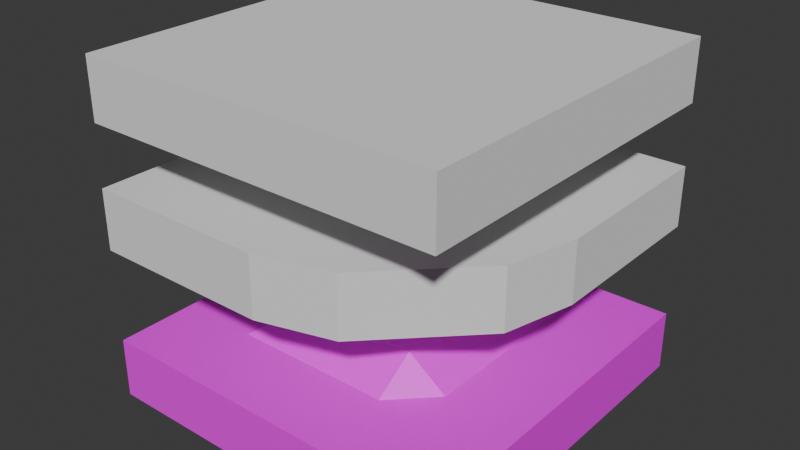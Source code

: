 # Source: Terrains.blend  (saved by Blender 5.1.30; exported with 4.5.12 LTS)
import bpy
from mathutils import Matrix  # noqa: F401  (used for matrix-valued properties, if any)

bpy.ops.wm.read_factory_settings(use_empty=True)
scene = bpy.context.scene
scene.name = 'Scene'

# ---- collections
col_terrains = bpy.data.collections.new('Terrains'); scene.collection.children.link(col_terrains)

# ---- images (referenced by path relative to the original .blend; pixels are not part of the script)
import os
ASSET_DIR = os.environ.get("B2B_ASSET_DIR", "")  # directory of the original .blend (textures are referenced by path, not embedded)
HERE = os.path.dirname(os.path.abspath(__file__))  # packed textures are extracted next to this script under _unpacked/

def load_image(name, relpath, width, height, colorspace="sRGB"):
    """Load a texture the original file referenced (path relative to the .blend, or extracted next to this script)."""
    p = next((c for c in (os.path.join(HERE, relpath), os.path.join(ASSET_DIR, relpath)) if relpath and os.path.exists(c)), "")
    if p:
        img = bpy.data.images.load(p, check_existing=True)
        img.name = name
    else:  # same state as the original file: an image datablock whose file is absent (Cycles renders it pink)
        img = bpy.data.images.new(name, width, height)
        img.source = "FILE"
        img.filepath = "//" + (relpath or name)
    img.colorspace_settings.name = colorspace
    return img
img_copie_d__cran_20260402_122638_png = load_image("Copie d'écran_20260402_122638.png", "Copie d'écran_20260402_122638.png", 1024, 1024, 'sRGB')

# ---- materials (node trees are filled in below, after node groups)
mat_material_001 = bpy.data.materials.new('Material.001')

# ---- material node trees
mat_material_001.use_nodes = True; mat_material_001.node_tree.nodes.clear()
_N = mat_material_001.node_tree.nodes; _L = mat_material_001.node_tree.links
n0 = _N.new('ShaderNodeBsdfPrincipled'); n0.name = 'Principled BSDF'; n0.location = (-200, 100)
n1 = _N.new('ShaderNodeOutputMaterial'); n1.name = 'Material Output'; n1.location = (200, 100)
n2 = _N.new('ShaderNodeTexImage'); n2.name = 'Image Texture'; n2.location = (-490, 80)
n2.image = img_copie_d__cran_20260402_122638_png
_L.new(n0.outputs[0], n1.inputs[0])
_L.new(n2.outputs[0], n0.inputs[0])
n1.is_active_output = True

# ---- world
world_world = bpy.data.worlds.new('World'); scene.world = world_world
world_world.use_nodes = True; world_world.node_tree.nodes.clear()
_N = world_world.node_tree.nodes; _L = world_world.node_tree.links
n0 = _N.new('ShaderNodeOutputWorld'); n0.name = 'World Output'; n0.location = (200, 100)
n1 = _N.new('ShaderNodeBackground'); n1.name = 'Background'; n1.location = (-200, 100)
n1.inputs[0].default_value = (0.05088, 0.05088, 0.05088, 1.0)
_L.new(n1.outputs[0], n0.inputs[0])
n0.is_active_output = True
world_world.color = (0.05088, 0.05088, 0.05088)
world_world.sun_shadow_jitter_overblur = 0.0

# ---- meshes
me_plane = bpy.data.meshes.new('Plane')
me_plane.from_pydata([(-3.007, -3.007, 0.0), (-3.007, 3.007, 0.0), (3.007, 3.007, 0.0), (-3.007, 3.007, -1.0), (-3.007, -3.007, -1.0), (3.007, 3.007, -1.0), (-0.003368, -3.003, 0.0), (0.0, 3.007, 0.0), (-0.003368, -3.003, -1.0), (0.0, 3.007, -1.0), (-3.007, 0.0, 0.0), (3.003, 0.003368, 0.0), (-3.007, 0.0, -1.0), (3.003, 0.003368, -1.0), (-0.001684, 0.001684, -1.0), (-0.001684, 0.001684, 0.0), (1.204, -2.664, -1.49e-08), (1.204, -2.664, -1.0), (-0.003368, -3.003, -0.5), (2.708, -1.16, -1.49e-08), (2.708, -1.16, -1.0), (3.003, 0.003368, -0.5), (2.708, -1.16, -0.5), (1.204, -2.664, -0.5)], [], [(15, 7, 2, 11), (14, 13, 5, 9), (11, 2, 5, 13, 21), (10, 0, 4, 12), (7, 1, 3, 9), (0, 6, 18, 8, 4), (2, 7, 9, 5), (12, 14, 9, 3), (10, 1, 7, 15), (0, 10, 15, 6), (4, 8, 14, 12), (1, 10, 12, 3), (22, 21, 13, 20), (6, 15, 11, 19, 16), (8, 17, 20, 13, 14), (19, 11, 21, 22), (18, 23, 17, 8), (6, 16, 23, 18), (17, 23, 16, 19, 22, 20)])
_uv = me_plane.uv_layers.new(name='UVMap')
_uv.uv.foreach_set('vector', [0.5, 0.5, 0.5, 1.0, 1.0, 1.0, 1.0, 0.5, 0.5, 0.5, 1.0, 0.5, 1.0, 1.0, 0.5, 1.0, 1.0, 0.5, 1.0, 1.0, 1.0, 1.0, 1.0, 0.5, 1.0, 0.5, 0.0, 0.5, 0.0, 0.0, 0.0, 0.0, 0.0, 0.5, 0.5, 1.0, 0.0, 1.0, 0.0, 1.0, 0.5, 1.0, 0.0, 0.0, 0.5, 0.0, 0.5, 0.0, 0.5, 0.0, 0.0, 0.0, 1.0, 1.0, 0.5, 1.0, 0.5, 1.0, 1.0, 1.0, 0.0, 0.5, 0.5, 0.5, 0.5, 1.0, 0.0, 1.0, 0.0, 0.5, 0.0, 1.0, 0.5, 1.0, 0.5, 0.5, 0.0, 0.0, 0.0, 0.5, 0.5, 0.5, 0.5, 0.0, 0.0, 0.0, 0.5, 0.0, 0.5, 0.5, 0.0, 0.5, 0.0, 1.0, 0.0, 0.5, 0.0, 0.5, 0.0, 1.0, 1.0, 0.25, 1.0, 0.5, 1.0, 0.5, 1.0, 0.25, 0.5, 0.0, 0.5, 0.5, 1.0, 0.5, 1.0, 0.25, 0.75, 0.0, 0.5, 0.0, 0.75, 0.0, 1.0, 0.25, 1.0, 0.5, 0.5, 0.5, 1.0, 0.25, 1.0, 0.5, 1.0, 0.5, 1.0, 0.25, 0.5, 0.0, 0.75, 0.0, 0.75, 0.0, 0.5, 0.0, 0.5, 0.0, 0.75, 0.0, 0.75, 0.0, 0.5, 0.0, 0.75, 0.0, 0.75, 0.0, 0.75, 0.0, 1.0, 0.25, 1.0, 0.25, 1.0, 0.25])
me_plane.update()
me_plane_001 = bpy.data.meshes.new('Plane.001')
me_plane_001.from_pydata([(-2.994, -2.994, 0.0), (2.994, -2.994, 0.0), (-2.994, 2.994, 0.0), (2.994, 2.994, 0.0), (-2.994, 2.994, -1.0), (-2.994, -2.994, -1.0), (2.994, -2.994, -1.0), (2.994, 2.994, -1.0)], [], [(0, 2, 3, 1), (5, 6, 7, 4), (0, 1, 6, 5), (1, 3, 7, 6), (2, 0, 5, 4), (3, 2, 4, 7)])
_uv = me_plane_001.uv_layers.new(name='UVMap')
_uv.uv.foreach_set('vector', [0.0, 0.0, 0.0, 1.0, 1.0, 1.0, 1.0, 0.0, 0.0, 0.0, 1.0, 0.0, 1.0, 1.0, 0.0, 1.0, 0.0, 0.0, 1.0, 0.0, 1.0, 0.0, 0.0, 0.0, 1.0, 0.0, 1.0, 1.0, 1.0, 1.0, 1.0, 0.0, 0.0, 1.0, 0.0, 0.0, 0.0, 0.0, 0.0, 1.0, 1.0, 1.0, 0.0, 1.0, 0.0, 1.0, 1.0, 1.0])
me_plane_001.update()
me_plane_002 = bpy.data.meshes.new('Plane.002')
me_plane_002.from_pydata([(-3.003, -3.003, 0.0), (3.003, -3.003, 0.0), (-3.003, 3.003, 0.0), (3.003, 3.003, 0.0), (-3.003, 3.003, -1.0), (-3.003, -3.003, -1.0), (3.003, -3.003, -1.0), (3.003, 3.003, -1.0), (-3.003, 3.003, 0.0), (-3.003, -3.003, 0.0), (3.003, -3.003, 0.0), (3.003, 3.003, 0.0), (3.003, -3.003, 0.0), (3.003, 3.003, 0.0), (-3.003, 3.003, 0.0), (-3.003, -3.003, 0.0), (-3.003, 3.003, 0.0), (-3.003, -3.003, 0.0), (3.003, -3.003, 0.0), (3.003, 3.003, 0.0), (-2.335, -3.003, 0.0), (-1.667, -3.003, 0.0), (-1.0, -3.003, 0.0), (-0.3326, -3.003, 0.0), (0.3347, -3.003, 0.0), (1.002, -3.003, 0.0), (1.669, -3.003, 0.0), (2.337, -3.003, 0.0), (2.337, 3.003, 0.0), (1.669, 3.003, 0.0), (1.002, 3.003, 0.0), (0.3347, 3.003, 0.0), (-0.3326, 3.003, 0.0), (-1.0, 3.003, 0.0), (-1.667, 3.003, 0.0), (-2.335, 3.003, 0.0), (-2.335, -3.003, 0.0), (-1.667, -3.003, 0.0), (-1.0, -3.003, 0.0), (-0.3326, -3.003, 0.0), (0.3347, -3.003, 0.0), (1.002, -3.003, 0.0), (1.669, -3.003, 0.0), (2.337, -3.003, 0.0), (2.337, 3.003, 0.0), (1.669, 3.003, 0.0), (1.002, 3.003, 0.0), (0.3347, 3.003, 0.0), (-0.3326, 3.003, 0.0), (-1.0, 3.003, 0.0), (-1.667, 3.003, 0.0), (-2.335, 3.003, 0.0), (3.003, -2.335, 0.0), (3.003, -1.667, 0.0), (3.003, -1.0, 0.0), (3.003, -0.3326, 0.0), (3.003, 0.3347, 0.0), (3.003, 1.002, 0.0), (3.003, 1.669, 0.0), (3.003, 2.337, 0.0), (-3.003, 2.337, 0.0), (-3.003, 1.669, 0.0), (-3.003, 1.002, 0.0), (-3.003, 0.3347, 0.0), (-3.003, -0.3326, 0.0), (-3.003, -1.0, 0.0), (-3.003, -1.667, 0.0), (-3.003, -2.335, 0.0), (-3.003, 2.337, 0.0), (-3.003, 1.669, 0.0), (-3.003, 1.002, 0.0), (-3.003, 0.3347, 0.0), (-3.003, -0.3326, 0.0), (-3.003, -1.0, 0.0), (-3.003, -1.667, 0.0), (-3.003, -2.335, 0.0), (3.003, -2.335, 0.0), (3.003, -1.667, 0.0), (3.003, -1.0, 0.0), (3.003, -0.3326, 0.0), (3.003, 0.3347, 0.0), (3.003, 1.002, 0.0), (3.003, 1.669, 0.0), (3.003, 2.337, 0.0), (-2.335, 2.337, 0.0), (-2.335, 1.669, 0.0), (-2.335, 1.002, 0.0), (-2.335, 0.3347, 0.0), (-2.335, -0.3326, 0.0), (-2.335, -1.0, 0.0), (-2.335, -1.667, 0.0), (-2.335, -2.335, 0.0), (-1.667, 2.337, 0.0), (-1.667, 1.669, 0.0), (-1.667, 1.002, 0.0), (-1.667, 0.3347, 0.0), (-1.667, -0.3326, 0.0), (-1.667, -1.0, 0.0), (-1.667, -1.667, 0.0), (-1.667, -2.335, 0.0), (-1.0, 2.337, 0.0), (-1.0, 1.669, 0.0), (-1.0, 1.002, 0.475), (-1.0, 0.3347, 0.475), (-1.0, -0.3326, 0.475), (-1.0, -1.0, 0.475), (-1.0, -1.667, 0.0), (-1.0, -2.335, 0.0), (-0.3326, 2.337, 0.0), (-0.3326, 1.669, 0.0), (-0.3326, 1.002, 0.475), (-0.3326, 0.3347, 0.475), (-0.3326, -0.3326, 0.475), (-0.3326, -1.0, 0.475), (-0.3326, -1.667, 0.0), (-0.3326, -2.335, 0.0), (0.3347, 2.337, 0.0), (0.3347, 1.669, 0.0), (0.3347, 1.002, 0.475), (0.3347, 0.3347, 0.475), (0.3347, -0.3326, 0.475), (0.3347, -1.0, 0.475), (0.3347, -1.667, 0.0), (0.3347, -2.335, 0.0), (1.002, 2.337, 0.0), (1.002, 1.669, 0.0), (1.002, 1.002, 0.475), (1.002, 0.3347, 0.475), (1.002, -0.3326, 0.475), (1.002, -1.0, 0.475), (1.002, -1.667, 0.0), (1.002, -2.335, 0.0), (1.669, 2.337, 0.0), (1.669, 1.669, 0.0), (1.669, 1.002, 0.0), (1.669, 0.3347, 0.0), (1.669, -0.3326, 0.0), (1.669, -1.0, 0.0), (1.669, -1.667, 0.0), (1.669, -2.335, 0.0), (2.337, 2.337, 0.0), (2.337, 1.669, 0.0), (2.337, 1.002, 0.0), (2.337, 0.3347, 0.0), (2.337, -0.3326, 0.0), (2.337, -1.0, 0.0), (2.337, -1.667, 0.0), (2.337, -2.335, 0.0)], [], [(2, 3, 11, 8), (5, 6, 7, 4), (3, 2, 4, 7), (0, 1, 6, 5), (1, 3, 7, 6), (2, 0, 5, 4), (1, 0, 9, 10), (3, 1, 10, 11), (0, 2, 8, 9), (140, 28, 13, 59), (75, 67, 15, 17), (51, 35, 14, 16), (83, 59, 13, 19), (43, 27, 12, 18), (17, 15, 20, 36), (36, 20, 21, 37), (37, 21, 22, 38), (38, 22, 23, 39), (39, 23, 24, 40), (40, 24, 25, 41), (41, 25, 26, 42), (42, 26, 27, 43), (19, 13, 28, 44), (44, 28, 29, 45), (45, 29, 30, 46), (46, 30, 31, 47), (47, 31, 32, 48), (48, 32, 33, 49), (49, 33, 34, 50), (50, 34, 35, 51), (60, 14, 35, 84), (84, 35, 34, 92), (92, 34, 33, 100), (100, 33, 32, 108), (108, 32, 31, 116), (116, 31, 30, 124), (124, 30, 29, 132), (132, 29, 28, 140), (26, 139, 147, 27), (139, 138, 146, 147), (138, 137, 145, 146), (137, 136, 144, 145), (136, 135, 143, 144), (135, 134, 142, 143), (134, 133, 141, 142), (133, 132, 140, 141), (25, 131, 139, 26), (131, 130, 138, 139), (130, 129, 137, 138), (129, 128, 136, 137), (128, 127, 135, 136), (127, 126, 134, 135), (126, 125, 133, 134), (125, 124, 132, 133), (24, 123, 131, 25), (123, 122, 130, 131), (122, 121, 129, 130), (121, 120, 128, 129), (120, 119, 127, 128), (119, 118, 126, 127), (118, 117, 125, 126), (117, 116, 124, 125), (23, 115, 123, 24), (115, 114, 122, 123), (114, 113, 121, 122), (113, 112, 120, 121), (112, 111, 119, 120), (111, 110, 118, 119), (110, 109, 117, 118), (109, 108, 116, 117), (22, 107, 115, 23), (107, 106, 114, 115), (106, 105, 113, 114), (105, 104, 112, 113), (104, 103, 111, 112), (103, 102, 110, 111), (102, 101, 109, 110), (101, 100, 108, 109), (21, 99, 107, 22), (99, 98, 106, 107), (98, 97, 105, 106), (97, 96, 104, 105), (96, 95, 103, 104), (95, 94, 102, 103), (94, 93, 101, 102), (93, 92, 100, 101), (20, 91, 99, 21), (91, 90, 98, 99), (90, 89, 97, 98), (89, 88, 96, 97), (88, 87, 95, 96), (87, 86, 94, 95), (86, 85, 93, 94), (85, 84, 92, 93), (15, 67, 91, 20), (67, 66, 90, 91), (66, 65, 89, 90), (65, 64, 88, 89), (64, 63, 87, 88), (63, 62, 86, 87), (62, 61, 85, 86), (61, 60, 84, 85), (18, 12, 52, 76), (76, 52, 53, 77), (77, 53, 54, 78), (78, 54, 55, 79), (79, 55, 56, 80), (80, 56, 57, 81), (81, 57, 58, 82), (82, 58, 59, 83), (16, 14, 60, 68), (68, 60, 61, 69), (69, 61, 62, 70), (70, 62, 63, 71), (71, 63, 64, 72), (72, 64, 65, 73), (73, 65, 66, 74), (74, 66, 67, 75), (27, 147, 52, 12), (147, 146, 53, 52), (146, 145, 54, 53), (145, 144, 55, 54), (144, 143, 56, 55), (143, 142, 57, 56), (142, 141, 58, 57), (141, 140, 59, 58)])
_uv = me_plane_002.uv_layers.new(name='UVMap')
_uv.uv.foreach_set('vector', [0.0, 1.0, 1.0, 1.0, 1.0, 1.0, 0.0, 1.0, 0.0, 0.0, 1.0, 0.0, 1.0, 1.0, 0.0, 1.0, 1.0, 1.0, 0.0, 1.0, 0.0, 1.0, 1.0, 1.0, 0.0, 0.0, 1.0, 0.0, 1.0, 0.0, 0.0, 0.0, 0.2968, 0.6749, 0.4638, 0.6749, 0.4638, 0.6239, 0.2968, 0.6239, 0.0, 1.0, 0.0, 0.0, 0.0, 0.0, 0.0, 1.0, 1.0, 0.0, 0.0, 0.0, 0.0, 0.0, 1.0, 0.0, 1.0, 1.0, 1.0, 0.0, 1.0, 0.0, 1.0, 1.0, 0.0, 0.0, 0.0, 1.0, 0.0, 1.0, 0.0, 0.0, 0.8891, 0.8891, 0.8891, 1.0, 1.0, 1.0, 1.0, 0.8891, -1.091e-11, 0.1113, 0.0, 0.1113, 0.0, 0.0, 0.0, 0.0, 0.1113, 1.0, 0.1113, 1.0, 0.0, 1.0, 0.0, 1.0, 1.0, 0.8891, 1.0, 0.8891, 1.0, 1.0, 1.0, 1.0, 0.8891, 0.0, 0.8891, 0.0, 1.0, 0.0, 1.0, 0.0, 0.0, 0.0, 0.0, 0.0, 0.1113, 0.0, 0.1113, 0.0, 0.1113, 0.0, 0.1113, 0.0, 0.2224, 0.0, 0.2224, 0.0, 0.2224, 0.0, 0.2224, 0.0, 0.3335, 0.0, 0.3335, 0.0, 0.3335, 0.0, 0.3335, 0.0, 0.4446, 0.0, 0.4446, 0.0, 0.4446, 0.0, 0.4446, 0.0, 0.5557, 0.0, 0.5557, 0.0, 0.5557, 0.0, 0.5557, 0.0, 0.6668, 0.0, 0.6668, 0.0, 0.6668, 0.0, 0.6668, 0.0, 0.778, 0.0, 0.778, 0.0, 0.778, 0.0, 0.778, 0.0, 0.8891, 0.0, 0.8891, 0.0, 1.0, 1.0, 1.0, 1.0, 0.8891, 1.0, 0.8891, 1.0, 0.8891, 1.0, 0.8891, 1.0, 0.778, 1.0, 0.778, 1.0, 0.778, 1.0, 0.778, 1.0, 0.6668, 1.0, 0.6668, 1.0, 0.6668, 1.0, 0.6668, 1.0, 0.5557, 1.0, 0.5557, 1.0, 0.5557, 1.0, 0.5557, 1.0, 0.4446, 1.0, 0.4446, 1.0, 0.4446, 1.0, 0.4446, 1.0, 0.3335, 1.0, 0.3335, 1.0, 0.3335, 1.0, 0.3335, 1.0, 0.2224, 1.0, 0.2224, 1.0, 0.2224, 1.0, 0.2224, 1.0, 0.1113, 1.0, 0.1113, 1.0, 0.0, 0.8891, 0.0, 1.0, 0.1113, 1.0, 0.1113, 0.8891, 0.1113, 0.8891, 0.1113, 1.0, 0.2224, 1.0, 0.2224, 0.8891, 0.2224, 0.8891, 0.2224, 1.0, 0.3335, 1.0, 0.3335, 0.8891, 0.3335, 0.8891, 0.3335, 1.0, 0.4446, 1.0, 0.4446, 0.8891, 0.4446, 0.8891, 0.4446, 1.0, 0.5557, 1.0, 0.5557, 0.8891, 0.5557, 0.8891, 0.5557, 1.0, 0.6668, 1.0, 0.6668, 0.8891, 0.6668, 0.8891, 0.6668, 1.0, 0.778, 1.0, 0.778, 0.8891, 0.778, 0.8891, 0.778, 1.0, 0.8891, 1.0, 0.8891, 0.8891, 0.778, 0.0, 0.778, 0.1113, 0.8891, 0.1113, 0.8891, 0.0, 0.778, 0.1113, 0.778, 0.2224, 0.8891, 0.2224, 0.8891, 0.1113, 0.778, 0.2224, 0.778, 0.3335, 0.8891, 0.3335, 0.8891, 0.2224, 0.778, 0.3335, 0.778, 0.4446, 0.8891, 0.4446, 0.8891, 0.3335, 0.778, 0.4446, 0.778, 0.5557, 0.8891, 0.5557, 0.8891, 0.4446, 0.778, 0.5557, 0.778, 0.6668, 0.8891, 0.6668, 0.8891, 0.5557, 0.778, 0.6668, 0.778, 0.778, 0.8891, 0.778, 0.8891, 0.6668, 0.778, 0.778, 0.778, 0.8891, 0.8891, 0.8891, 0.8891, 0.778, 0.6668, 0.0, 0.6668, 0.1113, 0.778, 0.1113, 0.778, 0.0, 0.6668, 0.1113, 0.6668, 0.2224, 0.778, 0.2224, 0.778, 0.1113, 0.6668, 0.2224, 0.6668, 0.3335, 0.778, 0.3335, 0.778, 0.2224, 0.6668, 0.3335, 0.6668, 0.4446, 0.778, 0.4446, 0.778, 0.3335, 0.6668, 0.4446, 0.6668, 0.5557, 0.778, 0.5557, 0.778, 0.4446, 1.009, 0.7609, 0.8157, 0.7558, 0.8106, 0.8194, 1.004, 0.8245, 0.8157, 0.7558, 0.6219, 0.7507, 0.6168, 0.8143, 0.8106, 0.8194, 0.6668, 0.778, 0.6668, 0.8891, 0.778, 0.8891, 0.778, 0.778, 0.5557, 0.0, 0.5557, 0.1113, 0.6668, 0.1113, 0.6668, 0.0, 0.5557, 0.1113, 0.5557, 0.2224, 0.6668, 0.2224, 0.6668, 0.1113, 0.5557, 0.2224, 0.5557, 0.3335, 0.6668, 0.3335, 0.6668, 0.2224, 0.5557, 0.3335, 0.5557, 0.4446, 0.6668, 0.4446, 0.6668, 0.3335, 0.5557, 0.4446, 0.5557, 0.5557, 0.6668, 0.5557, 0.6668, 0.4446, 0.5557, 0.5557, 0.5557, 0.6668, 0.6668, 0.6668, 0.6668, 0.5557, 0.5557, 0.6668, 0.5557, 0.778, 0.6668, 0.778, 0.6668, 0.6668, 0.5557, 0.778, 0.5557, 0.8891, 0.6668, 0.8891, 0.6668, 0.778, 0.4446, 0.0, 0.4446, 0.1113, 0.5557, 0.1113, 0.5557, 0.0, 0.4446, 0.1113, 0.4446, 0.2224, 0.5557, 0.2224, 0.5557, 0.1113, 0.4446, 0.2224, 0.4446, 0.3335, 0.5557, 0.3335, 0.5557, 0.2224, 0.4446, 0.3335, 0.4446, 0.4446, 0.5557, 0.4446, 0.5557, 0.3335, 0.4446, 0.4446, 0.4446, 0.5557, 0.5557, 0.5557, 0.5557, 0.4446, 0.4446, 0.5557, 0.4446, 0.6668, 0.5557, 0.6668, 0.5557, 0.5557, 0.4446, 0.6668, 0.4446, 0.778, 0.5557, 0.778, 0.5557, 0.6668, 0.4446, 0.778, 0.4446, 0.8891, 0.5557, 0.8891, 0.5557, 0.778, 0.3335, 0.0, 0.3335, 0.1113, 0.4446, 0.1113, 0.4446, 0.0, 0.3335, 0.1113, 0.3335, 0.2224, 0.4446, 0.2224, 0.4446, 0.1113, 0.3335, 0.2224, 0.3335, 0.3335, 0.4446, 0.3335, 0.4446, 0.2224, 0.3335, 0.3335, 0.3335, 0.4446, 0.4446, 0.4446, 0.4446, 0.3335, 0.3335, 0.4446, 0.3335, 0.5557, 0.4446, 0.5557, 0.4446, 0.4446, 0.3335, 0.5557, 0.3335, 0.6668, 0.4446, 0.6668, 0.4446, 0.5557, 0.3335, 0.6668, 0.3335, 0.778, 0.4446, 0.778, 0.4446, 0.6668, 0.3335, 0.778, 0.3335, 0.8891, 0.4446, 0.8891, 0.4446, 0.778, 0.2224, 0.0, 0.2224, 0.1113, 0.3335, 0.1113, 0.3335, 0.0, 0.2224, 0.1113, 0.2224, 0.2224, 0.3335, 0.2224, 0.3335, 0.1113, 0.2224, 0.2224, 0.2224, 0.3335, 0.3335, 0.3335, 0.3335, 0.2224, 0.2224, 0.3335, 0.2224, 0.4446, 0.3335, 0.4446, 0.3335, 0.3335, 0.2224, 0.4446, 0.2224, 0.5557, 0.3335, 0.5557, 0.3335, 0.4446, 0.2224, 0.5557, 0.2224, 0.6668, 0.3335, 0.6668, 0.3335, 0.5557, 0.2224, 0.6668, 0.2224, 0.778, 0.3335, 0.778, 0.3335, 0.6668, 0.2224, 0.778, 0.2224, 0.8891, 0.3335, 0.8891, 0.3335, 0.778, 0.1113, 0.0, 0.1113, 0.1113, 0.2224, 0.1113, 0.2224, 0.0, 0.1113, 0.1113, 0.1113, 0.2224, 0.2224, 0.2224, 0.2224, 0.1113, 0.1113, 0.2224, 0.1113, 0.3335, 0.2224, 0.3335, 0.2224, 0.2224, 0.1113, 0.3335, 0.1113, 0.4446, 0.2224, 0.4446, 0.2224, 0.3335, 0.1113, 0.4446, 0.1113, 0.5557, 0.2224, 0.5557, 0.2224, 0.4446, 0.1113, 0.5557, 0.1113, 0.6668, 0.2224, 0.6668, 0.2224, 0.5557, 0.1113, 0.6668, 0.1113, 0.778, 0.2224, 0.778, 0.2224, 0.6668, 0.1113, 0.778, 0.1113, 0.8891, 0.2224, 0.8891, 0.2224, 0.778, 0.0, 0.0, 0.0, 0.1113, 0.1113, 0.1113, 0.1113, 0.0, 0.0, 0.1113, 0.0, 0.2224, 0.1113, 0.2224, 0.1113, 0.1113, 0.0, 0.2224, 0.0, 0.3335, 0.1113, 0.3335, 0.1113, 0.2224, 0.0, 0.3335, 0.0, 0.4446, 0.1113, 0.4446, 0.1113, 0.3335, 0.0, 0.4446, 0.0, 0.5557, 0.1113, 0.5557, 0.1113, 0.4446, 0.0, 0.5557, 0.0, 0.6668, 0.1113, 0.6668, 0.1113, 0.5557, 0.0, 0.6668, 0.0, 0.778, 0.1113, 0.778, 0.1113, 0.6668, 0.0, 0.778, 0.0, 0.8891, 0.1113, 0.8891, 0.1113, 0.778, 1.0, 0.0, 1.0, 0.0, 1.0, 0.1113, 1.0, 0.1113, 1.0, 0.1113, 1.0, 0.1113, 1.0, 0.2224, 1.0, 0.2224, 1.0, 0.2224, 1.0, 0.2224, 1.0, 0.3335, 1.0, 0.3335, 1.0, 0.3335, 1.0, 0.3335, 1.0, 0.4446, 1.0, 0.4446, 1.0, 0.4446, 1.0, 0.4446, 1.0, 0.5557, 1.0, 0.5557, 1.0, 0.5557, 1.0, 0.5557, 1.0, 0.6668, 1.0, 0.6668, 1.0, 0.6668, 1.0, 0.6668, 1.0, 0.778, 1.0, 0.778, 1.0, 0.778, 1.0, 0.778, 1.0, 0.8891, 1.0, 0.8891, 0.0, 1.0, 0.0, 1.0, 0.0, 0.8891, 3.638e-12, 0.8891, 3.638e-12, 0.8891, 0.0, 0.8891, 0.0, 0.778, 3.638e-12, 0.778, 3.638e-12, 0.778, 0.0, 0.778, 0.0, 0.6668, 3.638e-12, 0.6668, 3.638e-12, 0.6668, 0.0, 0.6668, 0.0, 0.5557, 3.638e-12, 0.5557, 3.638e-12, 0.5557, 0.0, 0.5557, 0.0, 0.4446, 3.638e-12, 0.4446, 3.638e-12, 0.4446, 0.0, 0.4446, 0.0, 0.3335, 3.638e-12, 0.3335, 3.638e-12, 0.3335, 0.0, 0.3335, 0.0, 0.2224, 0.0, 0.2224, 0.0, 0.2224, 0.0, 0.2224, 0.0, 0.1113, -1.091e-11, 0.1113, 0.8891, 0.0, 0.8891, 0.1113, 1.0, 0.1113, 1.0, 0.0, 0.8891, 0.1113, 0.8891, 0.2224, 1.0, 0.2224, 1.0, 0.1113, 0.8891, 0.2224, 0.8891, 0.3335, 1.0, 0.3335, 1.0, 0.2224, 0.8891, 0.3335, 0.8891, 0.4446, 1.0, 0.4446, 1.0, 0.3335, 0.8891, 0.4446, 0.8891, 0.5557, 1.0, 0.5557, 1.0, 0.4446, 0.8891, 0.5557, 0.8891, 0.6668, 1.0, 0.6668, 1.0, 0.5557, 0.8891, 0.6668, 0.8891, 0.778, 1.0, 0.778, 1.0, 0.6668, 0.8891, 0.778, 0.8891, 0.8891, 1.0, 0.8891, 1.0, 0.778])
me_plane_002.materials.append(mat_material_001)
me_plane_002.update()

# ---- objects
ob_plane = bpy.data.objects.new('Plane', me_plane)
ob_plane_001 = bpy.data.objects.new('Plane.001', me_plane_001)
ob_plane_002 = bpy.data.objects.new('Plane.002', me_plane_002)

# ---- transforms, parenting, visibility, modifiers, constraints
ob_plane.location = (0.0, 0.0, -4.0)
ob_plane_001.location = (0.0, 0.0, -2.0)
ob_plane_002.location = (0.0, 0.0, -6.56)

# ---- collection membership
col_terrains.objects.link(ob_plane)
col_terrains.objects.link(ob_plane_001)
col_terrains.objects.link(ob_plane_002)

# ---- scene / render settings (as saved in the file)
scene.frame_start = 1; scene.frame_end = 250; scene.frame_set(1)
scene.render.engine = 'BLENDER_EEVEE_NEXT'
scene.render.bake_bias = 0.0
scene.render.bake_samples = 0
scene.cycles.sampling_pattern = 'TABULATED_SOBOL'
scene.eevee.use_volume_custom_range = False
bpy.context.view_layer.update()

# ---- added for rendering (the .blend has no active camera and no usable light): camera, sun
cam_auto = bpy.data.cameras.new('AutoCamera')
cam_auto.lens = 50.0
cam_auto.sensor_width = 36.0
cam_auto.clip_end = 1000.0
ob_auto_camera = bpy.data.objects.new('AutoCamera', cam_auto)
scene.collection.objects.link(ob_auto_camera)
ob_auto_camera.location = (9.40098, -11.2812, 2.74062)
ob_auto_camera.rotation_euler = (1.09748, -7.21219e-08, 0.694738)
scene.camera = ob_auto_camera
light_auto_sun = bpy.data.lights.new('AutoSun', 'SUN')
light_auto_sun.energy = 3.0
light_auto_sun.angle = 0.0523599
ob_auto_sun = bpy.data.objects.new('AutoSun', light_auto_sun)
scene.collection.objects.link(ob_auto_sun)
ob_auto_sun.rotation_euler = (0.872665, 0.174533, 0.523599)
bpy.context.view_layer.update()
